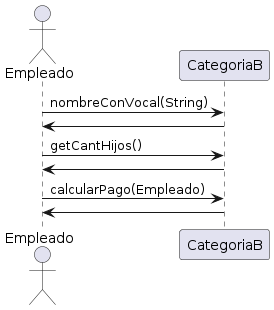

The diagram above was rendered by PlantUML. Its source (embedded in the PNG):
@startuml
actor      Empleado as Empleado
participant CategoriaB as CategoriaB


Empleado -> CategoriaB: nombreConVocal(String)
CategoriaB -> Empleado
Empleado -> CategoriaB: getCantHijos()
CategoriaB -> Empleado
Empleado -> CategoriaB: calcularPago(Empleado)
CategoriaB -> Empleado
@enduml